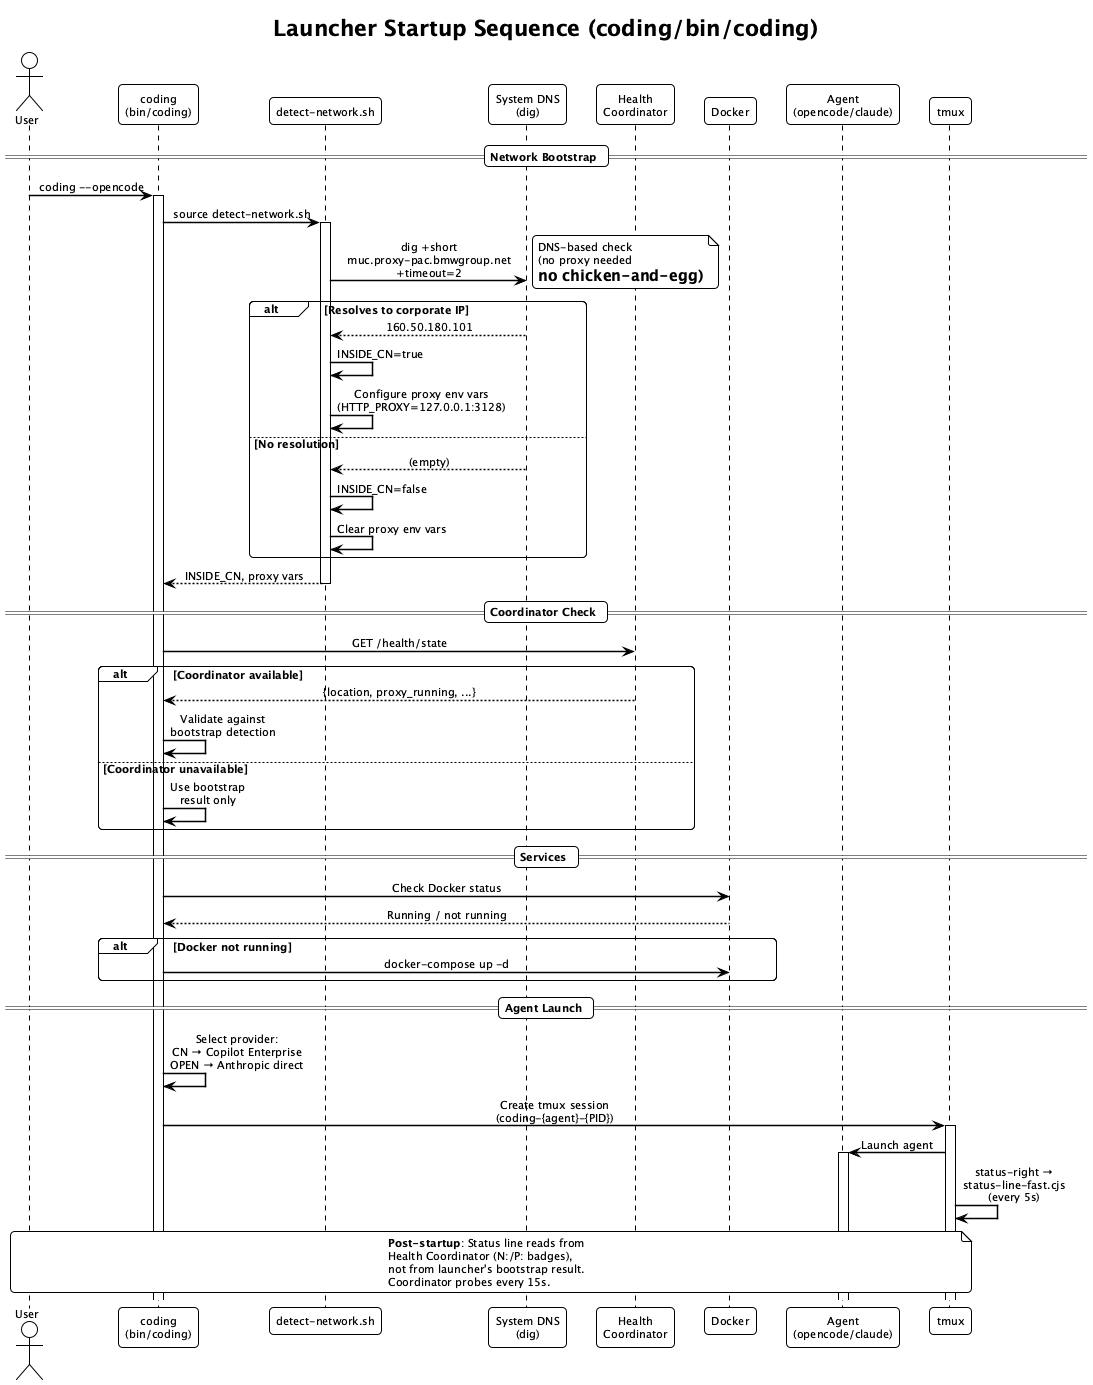

The diagram above was rendered by PlantUML. Its source (embedded in the PNG):
@startuml launcher-startup-sequence
!theme plain
skinparam backgroundColor #FFFFFF
skinparam sequenceMessageAlign center
skinparam responseMessageBelowArrow true
skinparam sequenceArrowThickness 1.5
skinparam roundcorner 8
skinparam defaultFontName SF Mono
skinparam defaultFontSize 11

title Launcher Startup Sequence (coding/bin/coding)

actor User
participant "coding\n(bin/coding)" as L
participant "detect-network.sh" as DN
participant "System DNS\n(dig)" as DNS
participant "Health\nCoordinator" as HC
participant "Docker" as D
participant "Agent\n(opencode/claude)" as A
participant "tmux" as TM

== Network Bootstrap ==

User -> L: coding --opencode
activate L

L -> DN: source detect-network.sh
activate DN

DN -> DNS: dig +short\nmuc.proxy-pac.bmwgroup.net\n+timeout=2
note right: DNS-based check\n(no proxy needed\n= no chicken-and-egg)

alt Resolves to corporate IP
    DNS --> DN: 160.50.180.101
    DN -> DN: INSIDE_CN=true
    DN -> DN: Configure proxy env vars\n(HTTP_PROXY=127.0.0.1:3128)
else No resolution
    DNS --> DN: (empty)
    DN -> DN: INSIDE_CN=false
    DN -> DN: Clear proxy env vars
end

DN --> L: INSIDE_CN, proxy vars
deactivate DN

== Coordinator Check ==

L -> HC: GET /health/state
alt Coordinator available
    HC --> L: {location, proxy_running, ...}
    L -> L: Validate against\nbootstrap detection
else Coordinator unavailable
    L -> L: Use bootstrap\nresult only
end

== Services ==

L -> D: Check Docker status
D --> L: Running / not running

alt Docker not running
    L -> D: docker-compose up -d
end

== Agent Launch ==

L -> L: Select provider:\nCN → Copilot Enterprise\nOPEN → Anthropic direct

L -> TM: Create tmux session\n(coding-{agent}-{PID})
activate TM
TM -> A: Launch agent
activate A

TM -> TM: status-right →\nstatus-line-fast.cjs\n(every 5s)

note across
  **Post-startup**: Status line reads from
  Health Coordinator (N:/P: badges),
  not from launcher's bootstrap result.
  Coordinator probes every 15s.
end note

@enduml